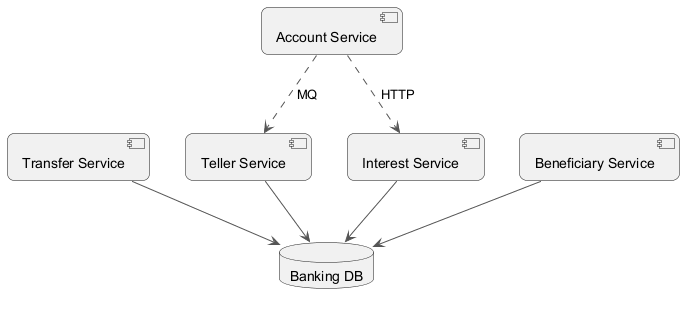

The diagram above was rendered by PlantUML. Its source (embedded in the PNG):
@startuml
skinparam backgroundColor #FFFFFF
skinparam roundCorner 15
skinparam ArrowColor #555555
component "Transfer Service" as C_TransferService
component "Account Service" as C_AccountService
component "Teller Service" as C_TellerService
component "Interest Service" as C_InterestService
component "Beneficiary Service" as C_BeneficiaryService
database "Banking DB" as DB_banking
C_TransferService --> DB_banking
C_TellerService --> DB_banking
C_InterestService --> DB_banking
C_BeneficiaryService --> DB_banking
C_AccountService ..> C_TellerService : MQ
C_AccountService ..> C_InterestService : HTTP
@enduml